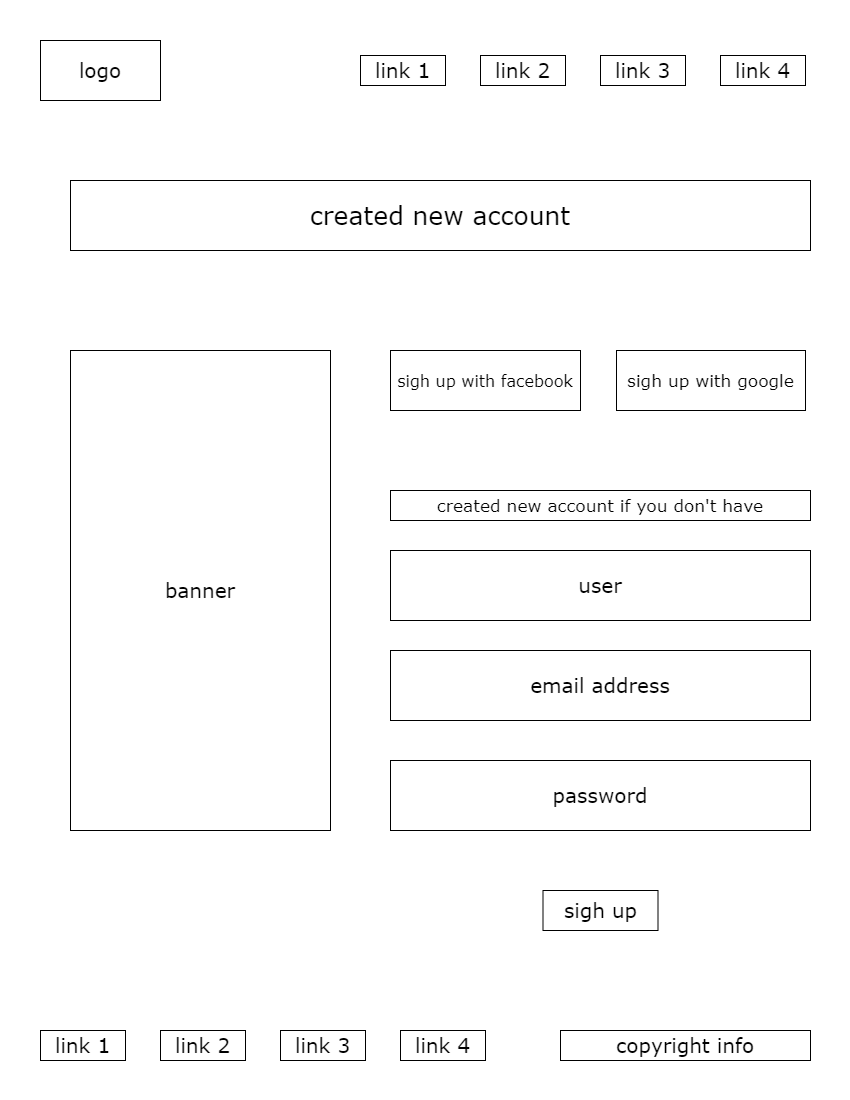

The diagram above was exported from draw.io. Its source (the exported page's mxGraphModel, read from the mxfile embedded in the PNG):
<mxGraphModel dx="1443" dy="635" grid="1" gridSize="10" guides="1" tooltips="1" connect="1" arrows="1" fold="1" page="1" pageScale="1" pageWidth="850" pageHeight="1100" math="0" shadow="0">
  <root>
    <mxCell id="0" />
    <mxCell id="1" parent="0" />
    <mxCell id="6tAE9vVI4cKcm26_fW2Q-1" value="&lt;font face=&quot;Verdana&quot;&gt;logo&lt;/font&gt;" style="rounded=0;whiteSpace=wrap;html=1;hachureGap=4;fontFamily=Architects Daughter;fontSource=https%3A%2F%2Ffonts.googleapis.com%2Fcss%3Ffamily%3DArchitects%2BDaughter;fontSize=20;" vertex="1" parent="1">
      <mxGeometry x="40" y="40" width="120" height="60" as="geometry" />
    </mxCell>
    <mxCell id="6tAE9vVI4cKcm26_fW2Q-2" value="&lt;font face=&quot;Verdana&quot;&gt;link 1&lt;/font&gt;" style="rounded=0;whiteSpace=wrap;html=1;hachureGap=4;strokeColor=default;fontFamily=Architects Daughter;fontSource=https%3A%2F%2Ffonts.googleapis.com%2Fcss%3Ffamily%3DArchitects%2BDaughter;fontSize=20;fontColor=default;fillColor=default;" vertex="1" parent="1">
      <mxGeometry x="360" y="55" width="85" height="30" as="geometry" />
    </mxCell>
    <mxCell id="6tAE9vVI4cKcm26_fW2Q-3" value="&lt;font face=&quot;Verdana&quot;&gt;link 2&lt;/font&gt;" style="rounded=0;whiteSpace=wrap;html=1;hachureGap=4;strokeColor=default;fontFamily=Architects Daughter;fontSource=https%3A%2F%2Ffonts.googleapis.com%2Fcss%3Ffamily%3DArchitects%2BDaughter;fontSize=20;fontColor=default;fillColor=default;" vertex="1" parent="1">
      <mxGeometry x="480" y="55" width="85" height="30" as="geometry" />
    </mxCell>
    <mxCell id="6tAE9vVI4cKcm26_fW2Q-4" value="&lt;font face=&quot;Verdana&quot;&gt;link 3&lt;/font&gt;" style="rounded=0;whiteSpace=wrap;html=1;hachureGap=4;strokeColor=default;fontFamily=Architects Daughter;fontSource=https%3A%2F%2Ffonts.googleapis.com%2Fcss%3Ffamily%3DArchitects%2BDaughter;fontSize=20;fontColor=default;fillColor=default;" vertex="1" parent="1">
      <mxGeometry x="600" y="55" width="85" height="30" as="geometry" />
    </mxCell>
    <mxCell id="6tAE9vVI4cKcm26_fW2Q-5" value="&lt;font face=&quot;Verdana&quot;&gt;link 4&lt;/font&gt;" style="rounded=0;whiteSpace=wrap;html=1;hachureGap=4;strokeColor=default;fontFamily=Architects Daughter;fontSource=https%3A%2F%2Ffonts.googleapis.com%2Fcss%3Ffamily%3DArchitects%2BDaughter;fontSize=20;fontColor=default;fillColor=default;" vertex="1" parent="1">
      <mxGeometry x="720" y="55" width="85" height="30" as="geometry" />
    </mxCell>
    <mxCell id="6tAE9vVI4cKcm26_fW2Q-7" value="&lt;font size=&quot;1&quot; style=&quot;&quot; face=&quot;Verdana&quot;&gt;&lt;span style=&quot;font-size: 25px;&quot;&gt;created new account&lt;/span&gt;&lt;/font&gt;" style="rounded=0;whiteSpace=wrap;html=1;hachureGap=4;strokeColor=default;fontFamily=Architects Daughter;fontSource=https%3A%2F%2Ffonts.googleapis.com%2Fcss%3Ffamily%3DArchitects%2BDaughter;fontSize=20;fontColor=default;fillColor=default;" vertex="1" parent="1">
      <mxGeometry x="70" y="180" width="740" height="70" as="geometry" />
    </mxCell>
    <mxCell id="6tAE9vVI4cKcm26_fW2Q-8" value="&lt;font style=&quot;font-size: 16px;&quot; face=&quot;Verdana&quot;&gt;sigh up with facebook&lt;/font&gt;" style="rounded=0;whiteSpace=wrap;html=1;hachureGap=4;strokeColor=default;fontFamily=Architects Daughter;fontSource=https%3A%2F%2Ffonts.googleapis.com%2Fcss%3Ffamily%3DArchitects%2BDaughter;fontSize=20;fontColor=default;fillColor=default;" vertex="1" parent="1">
      <mxGeometry x="390" y="350" width="190" height="60" as="geometry" />
    </mxCell>
    <mxCell id="6tAE9vVI4cKcm26_fW2Q-9" value="&lt;font style=&quot;font-size: 17px;&quot; face=&quot;Verdana&quot;&gt;sigh up with google&lt;/font&gt;" style="rounded=0;whiteSpace=wrap;html=1;hachureGap=4;strokeColor=default;fontFamily=Architects Daughter;fontSource=https%3A%2F%2Ffonts.googleapis.com%2Fcss%3Ffamily%3DArchitects%2BDaughter;fontSize=20;fontColor=default;fillColor=default;" vertex="1" parent="1">
      <mxGeometry x="616" y="350" width="189" height="60" as="geometry" />
    </mxCell>
    <mxCell id="6tAE9vVI4cKcm26_fW2Q-11" value="&lt;font style=&quot;font-size: 17px;&quot; face=&quot;Verdana&quot;&gt;created new account if you don't have&lt;/font&gt;" style="rounded=0;whiteSpace=wrap;html=1;hachureGap=4;strokeColor=default;fontFamily=Architects Daughter;fontSource=https%3A%2F%2Ffonts.googleapis.com%2Fcss%3Ffamily%3DArchitects%2BDaughter;fontSize=20;fontColor=default;fillColor=default;fontStyle=0" vertex="1" parent="1">
      <mxGeometry x="390" y="490" width="420" height="30" as="geometry" />
    </mxCell>
    <mxCell id="6tAE9vVI4cKcm26_fW2Q-12" value="&lt;font style=&quot;font-size: 20px;&quot; face=&quot;Verdana&quot;&gt;user&lt;/font&gt;" style="rounded=0;whiteSpace=wrap;html=1;hachureGap=4;strokeColor=default;fontFamily=Architects Daughter;fontSource=https%3A%2F%2Ffonts.googleapis.com%2Fcss%3Ffamily%3DArchitects%2BDaughter;fontSize=20;fontColor=default;fillColor=default;" vertex="1" parent="1">
      <mxGeometry x="390" y="550" width="420" height="70" as="geometry" />
    </mxCell>
    <mxCell id="6tAE9vVI4cKcm26_fW2Q-15" value="&lt;font style=&quot;font-size: 20px;&quot; face=&quot;Verdana&quot;&gt;sigh up&lt;/font&gt;" style="rounded=0;whiteSpace=wrap;html=1;hachureGap=4;strokeColor=default;fontFamily=Architects Daughter;fontSource=https%3A%2F%2Ffonts.googleapis.com%2Fcss%3Ffamily%3DArchitects%2BDaughter;fontSize=20;fontColor=default;fillColor=default;" vertex="1" parent="1">
      <mxGeometry x="542.5" y="890" width="115" height="40" as="geometry" />
    </mxCell>
    <mxCell id="6tAE9vVI4cKcm26_fW2Q-26" value="&lt;font style=&quot;font-size: 20px;&quot; face=&quot;Verdana&quot;&gt;email address&lt;/font&gt;" style="rounded=0;whiteSpace=wrap;html=1;hachureGap=4;strokeColor=default;fontFamily=Architects Daughter;fontSource=https%3A%2F%2Ffonts.googleapis.com%2Fcss%3Ffamily%3DArchitects%2BDaughter;fontSize=20;fontColor=default;fillColor=default;" vertex="1" parent="1">
      <mxGeometry x="390" y="650" width="420" height="70" as="geometry" />
    </mxCell>
    <mxCell id="6tAE9vVI4cKcm26_fW2Q-27" value="&lt;font style=&quot;font-size: 20px;&quot; face=&quot;Verdana&quot;&gt;password&lt;/font&gt;" style="rounded=0;whiteSpace=wrap;html=1;hachureGap=4;strokeColor=default;fontFamily=Architects Daughter;fontSource=https%3A%2F%2Ffonts.googleapis.com%2Fcss%3Ffamily%3DArchitects%2BDaughter;fontSize=20;fontColor=default;fillColor=default;" vertex="1" parent="1">
      <mxGeometry x="390" y="760" width="420" height="70" as="geometry" />
    </mxCell>
    <mxCell id="yFiJTb2cHcogi6VMIb0s-1" value="&lt;font face=&quot;Verdana&quot;&gt;banner&lt;/font&gt;" style="rounded=0;whiteSpace=wrap;html=1;hachureGap=4;strokeColor=default;fontFamily=Architects Daughter;fontSource=https%3A%2F%2Ffonts.googleapis.com%2Fcss%3Ffamily%3DArchitects%2BDaughter;fontSize=20;fontColor=default;fillColor=default;" vertex="1" parent="1">
      <mxGeometry x="70" y="350" width="260" height="480" as="geometry" />
    </mxCell>
    <mxCell id="Z5Zmf_fVsM3iw_ycK0SC-1" value="&lt;font face=&quot;Verdana&quot;&gt;link 1&lt;/font&gt;" style="rounded=0;whiteSpace=wrap;html=1;hachureGap=4;strokeColor=default;fontFamily=Architects Daughter;fontSource=https%3A%2F%2Ffonts.googleapis.com%2Fcss%3Ffamily%3DArchitects%2BDaughter;fontSize=20;fontColor=default;fillColor=default;" vertex="1" parent="1">
      <mxGeometry x="40" y="1030" width="85" height="30" as="geometry" />
    </mxCell>
    <mxCell id="Z5Zmf_fVsM3iw_ycK0SC-2" value="&lt;font face=&quot;Verdana&quot;&gt;link 2&lt;/font&gt;" style="rounded=0;whiteSpace=wrap;html=1;hachureGap=4;strokeColor=default;fontFamily=Architects Daughter;fontSource=https%3A%2F%2Ffonts.googleapis.com%2Fcss%3Ffamily%3DArchitects%2BDaughter;fontSize=20;fontColor=default;fillColor=default;" vertex="1" parent="1">
      <mxGeometry x="160" y="1030" width="85" height="30" as="geometry" />
    </mxCell>
    <mxCell id="Z5Zmf_fVsM3iw_ycK0SC-3" value="&lt;font face=&quot;Verdana&quot;&gt;link 3&lt;/font&gt;" style="rounded=0;whiteSpace=wrap;html=1;hachureGap=4;strokeColor=default;fontFamily=Architects Daughter;fontSource=https%3A%2F%2Ffonts.googleapis.com%2Fcss%3Ffamily%3DArchitects%2BDaughter;fontSize=20;fontColor=default;fillColor=default;" vertex="1" parent="1">
      <mxGeometry x="280" y="1030" width="85" height="30" as="geometry" />
    </mxCell>
    <mxCell id="Z5Zmf_fVsM3iw_ycK0SC-4" value="&lt;font face=&quot;Verdana&quot;&gt;link 4&lt;/font&gt;" style="rounded=0;whiteSpace=wrap;html=1;hachureGap=4;strokeColor=default;fontFamily=Architects Daughter;fontSource=https%3A%2F%2Ffonts.googleapis.com%2Fcss%3Ffamily%3DArchitects%2BDaughter;fontSize=20;fontColor=default;fillColor=default;" vertex="1" parent="1">
      <mxGeometry x="400" y="1030" width="85" height="30" as="geometry" />
    </mxCell>
    <mxCell id="Z5Zmf_fVsM3iw_ycK0SC-5" value="&lt;font face=&quot;Verdana&quot;&gt;copyright info&lt;/font&gt;" style="rounded=0;whiteSpace=wrap;html=1;hachureGap=4;strokeColor=default;fontFamily=Architects Daughter;fontSource=https%3A%2F%2Ffonts.googleapis.com%2Fcss%3Ffamily%3DArchitects%2BDaughter;fontSize=20;fontColor=default;fillColor=default;" vertex="1" parent="1">
      <mxGeometry x="560" y="1030" width="250" height="30" as="geometry" />
    </mxCell>
  </root>
</mxGraphModel>